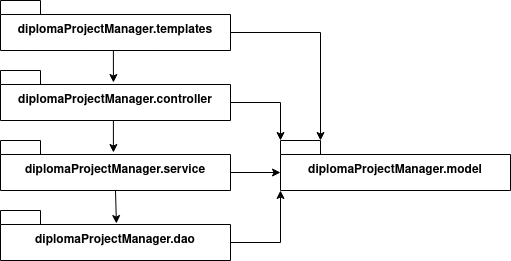

The diagram above was exported from draw.io. Its source (the exported page's mxGraphModel, read from the mxfile embedded in the PNG):
<mxGraphModel dx="1434" dy="795" grid="1" gridSize="10" guides="1" tooltips="1" connect="1" arrows="1" fold="1" page="1" pageScale="1" pageWidth="850" pageHeight="1100" math="0" shadow="0">
  <root>
    <mxCell id="0" />
    <mxCell id="1" parent="0" />
    <mxCell id="3dHi3XTr3SVE_8ldmcup-6" style="edgeStyle=orthogonalEdgeStyle;rounded=0;orthogonalLoop=1;jettySize=auto;html=1;exitX=0.5;exitY=1;exitDx=0;exitDy=0;exitPerimeter=0;entryX=0.491;entryY=0.24;entryDx=0;entryDy=0;entryPerimeter=0;" edge="1" parent="1" source="3dHi3XTr3SVE_8ldmcup-1" target="3dHi3XTr3SVE_8ldmcup-2">
      <mxGeometry relative="1" as="geometry" />
    </mxCell>
    <mxCell id="3dHi3XTr3SVE_8ldmcup-9" style="edgeStyle=orthogonalEdgeStyle;rounded=0;orthogonalLoop=1;jettySize=auto;html=1;exitX=0;exitY=0;exitDx=230;exitDy=32;exitPerimeter=0;entryX=0;entryY=0;entryDx=0;entryDy=0;entryPerimeter=0;" edge="1" parent="1" source="3dHi3XTr3SVE_8ldmcup-1" target="3dHi3XTr3SVE_8ldmcup-4">
      <mxGeometry relative="1" as="geometry" />
    </mxCell>
    <mxCell id="3dHi3XTr3SVE_8ldmcup-1" value="&lt;div&gt;diplomaProjectManager.controller&lt;/div&gt;" style="shape=folder;fontStyle=1;spacingTop=10;tabWidth=40;tabHeight=14;tabPosition=left;html=1;whiteSpace=wrap;" vertex="1" parent="1">
      <mxGeometry x="230" y="280" width="230" height="50" as="geometry" />
    </mxCell>
    <mxCell id="3dHi3XTr3SVE_8ldmcup-5" style="edgeStyle=orthogonalEdgeStyle;rounded=0;orthogonalLoop=1;jettySize=auto;html=1;exitX=0.5;exitY=1;exitDx=0;exitDy=0;exitPerimeter=0;entryX=0.504;entryY=0.26;entryDx=0;entryDy=0;entryPerimeter=0;" edge="1" parent="1" source="3dHi3XTr3SVE_8ldmcup-2" target="3dHi3XTr3SVE_8ldmcup-3">
      <mxGeometry relative="1" as="geometry" />
    </mxCell>
    <mxCell id="3dHi3XTr3SVE_8ldmcup-8" style="edgeStyle=orthogonalEdgeStyle;rounded=0;orthogonalLoop=1;jettySize=auto;html=1;exitX=0;exitY=0;exitDx=230;exitDy=32;exitPerimeter=0;entryX=0;entryY=0;entryDx=0;entryDy=32;entryPerimeter=0;" edge="1" parent="1" source="3dHi3XTr3SVE_8ldmcup-2" target="3dHi3XTr3SVE_8ldmcup-4">
      <mxGeometry relative="1" as="geometry" />
    </mxCell>
    <mxCell id="3dHi3XTr3SVE_8ldmcup-2" value="&lt;div&gt;diplomaProjectManager.service&lt;/div&gt;" style="shape=folder;fontStyle=1;spacingTop=10;tabWidth=40;tabHeight=14;tabPosition=left;html=1;whiteSpace=wrap;" vertex="1" parent="1">
      <mxGeometry x="230" y="350" width="230" height="50" as="geometry" />
    </mxCell>
    <mxCell id="3dHi3XTr3SVE_8ldmcup-7" style="edgeStyle=orthogonalEdgeStyle;rounded=0;orthogonalLoop=1;jettySize=auto;html=1;exitX=0;exitY=0;exitDx=230;exitDy=32;exitPerimeter=0;entryX=0;entryY=0;entryDx=0;entryDy=50;entryPerimeter=0;" edge="1" parent="1" source="3dHi3XTr3SVE_8ldmcup-3" target="3dHi3XTr3SVE_8ldmcup-4">
      <mxGeometry relative="1" as="geometry" />
    </mxCell>
    <mxCell id="3dHi3XTr3SVE_8ldmcup-3" value="&lt;div&gt;diplomaProjectManager.dao&lt;/div&gt;" style="shape=folder;fontStyle=1;spacingTop=10;tabWidth=40;tabHeight=14;tabPosition=left;html=1;whiteSpace=wrap;" vertex="1" parent="1">
      <mxGeometry x="230" y="420" width="230" height="50" as="geometry" />
    </mxCell>
    <mxCell id="3dHi3XTr3SVE_8ldmcup-4" value="&lt;div&gt;diplomaProjectManager.model&lt;/div&gt;" style="shape=folder;fontStyle=1;spacingTop=10;tabWidth=40;tabHeight=14;tabPosition=left;html=1;whiteSpace=wrap;" vertex="1" parent="1">
      <mxGeometry x="510" y="350" width="230" height="50" as="geometry" />
    </mxCell>
    <mxCell id="3dHi3XTr3SVE_8ldmcup-11" style="edgeStyle=orthogonalEdgeStyle;rounded=0;orthogonalLoop=1;jettySize=auto;html=1;exitX=0.5;exitY=1;exitDx=0;exitDy=0;exitPerimeter=0;entryX=0.491;entryY=0.24;entryDx=0;entryDy=0;entryPerimeter=0;" edge="1" parent="1" source="3dHi3XTr3SVE_8ldmcup-10" target="3dHi3XTr3SVE_8ldmcup-1">
      <mxGeometry relative="1" as="geometry" />
    </mxCell>
    <mxCell id="3dHi3XTr3SVE_8ldmcup-13" style="edgeStyle=orthogonalEdgeStyle;rounded=0;orthogonalLoop=1;jettySize=auto;html=1;exitX=0;exitY=0;exitDx=230;exitDy=32;exitPerimeter=0;entryX=0;entryY=0;entryDx=40;entryDy=0;entryPerimeter=0;" edge="1" parent="1" source="3dHi3XTr3SVE_8ldmcup-10" target="3dHi3XTr3SVE_8ldmcup-4">
      <mxGeometry relative="1" as="geometry" />
    </mxCell>
    <mxCell id="3dHi3XTr3SVE_8ldmcup-10" value="&lt;div&gt;diplomaProjectManager.templates&lt;/div&gt;" style="shape=folder;fontStyle=1;spacingTop=10;tabWidth=40;tabHeight=14;tabPosition=left;html=1;whiteSpace=wrap;" vertex="1" parent="1">
      <mxGeometry x="230" y="210" width="230" height="50" as="geometry" />
    </mxCell>
  </root>
</mxGraphModel>